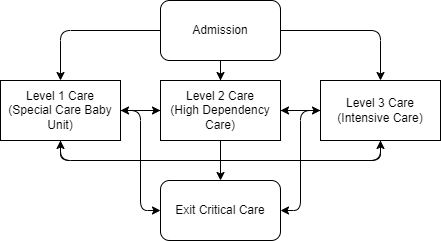

The diagram above was exported from draw.io. Its source (the exported page's mxGraphModel, read from the mxfile embedded in the PNG):
<mxGraphModel dx="1050" dy="530" grid="0" gridSize="10" guides="1" tooltips="1" connect="1" arrows="1" fold="1" page="1" pageScale="1" pageWidth="583" pageHeight="413" background="#ffffff" math="0" shadow="0">
  <root>
    <mxCell id="0" />
    <mxCell id="1" parent="0" />
    <mxCell id="e7QOo84Fm1mcgDjesH81-13" style="edgeStyle=orthogonalEdgeStyle;rounded=1;orthogonalLoop=1;jettySize=auto;html=1;exitX=0;exitY=0.5;exitDx=0;exitDy=0;entryX=0.5;entryY=0;entryDx=0;entryDy=0;" edge="1" parent="1" source="e7QOo84Fm1mcgDjesH81-1" target="e7QOo84Fm1mcgDjesH81-5">
      <mxGeometry relative="1" as="geometry" />
    </mxCell>
    <mxCell id="e7QOo84Fm1mcgDjesH81-14" style="edgeStyle=orthogonalEdgeStyle;rounded=1;orthogonalLoop=1;jettySize=auto;html=1;exitX=1;exitY=0.5;exitDx=0;exitDy=0;entryX=0.5;entryY=0;entryDx=0;entryDy=0;" edge="1" parent="1" source="e7QOo84Fm1mcgDjesH81-1" target="e7QOo84Fm1mcgDjesH81-4">
      <mxGeometry relative="1" as="geometry" />
    </mxCell>
    <mxCell id="e7QOo84Fm1mcgDjesH81-18" value="" style="edgeStyle=orthogonalEdgeStyle;rounded=0;orthogonalLoop=1;jettySize=auto;html=1;" edge="1" parent="1" source="e7QOo84Fm1mcgDjesH81-1" target="e7QOo84Fm1mcgDjesH81-3">
      <mxGeometry relative="1" as="geometry" />
    </mxCell>
    <mxCell id="e7QOo84Fm1mcgDjesH81-1" value="Admission" style="rounded=1;whiteSpace=wrap;html=1;" vertex="1" parent="1">
      <mxGeometry x="232" y="87" width="120" height="60" as="geometry" />
    </mxCell>
    <mxCell id="e7QOo84Fm1mcgDjesH81-2" value="Exit Critical Care" style="rounded=1;whiteSpace=wrap;html=1;" vertex="1" parent="1">
      <mxGeometry x="232" y="267" width="120" height="60" as="geometry" />
    </mxCell>
    <mxCell id="e7QOo84Fm1mcgDjesH81-10" style="edgeStyle=orthogonalEdgeStyle;rounded=0;orthogonalLoop=1;jettySize=auto;html=1;exitX=0;exitY=0.5;exitDx=0;exitDy=0;entryX=1;entryY=0.5;entryDx=0;entryDy=0;" edge="1" parent="1" source="e7QOo84Fm1mcgDjesH81-3" target="e7QOo84Fm1mcgDjesH81-5">
      <mxGeometry relative="1" as="geometry" />
    </mxCell>
    <mxCell id="e7QOo84Fm1mcgDjesH81-11" style="edgeStyle=orthogonalEdgeStyle;rounded=0;orthogonalLoop=1;jettySize=auto;html=1;exitX=1;exitY=0.5;exitDx=0;exitDy=0;entryX=0;entryY=0.5;entryDx=0;entryDy=0;" edge="1" parent="1" source="e7QOo84Fm1mcgDjesH81-3" target="e7QOo84Fm1mcgDjesH81-4">
      <mxGeometry relative="1" as="geometry" />
    </mxCell>
    <mxCell id="e7QOo84Fm1mcgDjesH81-19" value="" style="edgeStyle=orthogonalEdgeStyle;rounded=0;orthogonalLoop=1;jettySize=auto;html=1;" edge="1" parent="1" source="e7QOo84Fm1mcgDjesH81-3" target="e7QOo84Fm1mcgDjesH81-2">
      <mxGeometry relative="1" as="geometry" />
    </mxCell>
    <mxCell id="e7QOo84Fm1mcgDjesH81-3" value="Level 2 Care&lt;br&gt;(High Dependency Care)" style="rounded=0;whiteSpace=wrap;html=1;" vertex="1" parent="1">
      <mxGeometry x="232" y="167" width="120" height="60" as="geometry" />
    </mxCell>
    <mxCell id="e7QOo84Fm1mcgDjesH81-12" style="edgeStyle=orthogonalEdgeStyle;rounded=0;orthogonalLoop=1;jettySize=auto;html=1;exitX=0;exitY=0.5;exitDx=0;exitDy=0;entryX=1;entryY=0.5;entryDx=0;entryDy=0;" edge="1" parent="1" source="e7QOo84Fm1mcgDjesH81-4" target="e7QOo84Fm1mcgDjesH81-3">
      <mxGeometry relative="1" as="geometry" />
    </mxCell>
    <mxCell id="e7QOo84Fm1mcgDjesH81-16" style="edgeStyle=orthogonalEdgeStyle;rounded=1;orthogonalLoop=1;jettySize=auto;html=1;exitX=0.5;exitY=1;exitDx=0;exitDy=0;entryX=0.5;entryY=1;entryDx=0;entryDy=0;" edge="1" parent="1" source="e7QOo84Fm1mcgDjesH81-4" target="e7QOo84Fm1mcgDjesH81-5">
      <mxGeometry relative="1" as="geometry" />
    </mxCell>
    <mxCell id="e7QOo84Fm1mcgDjesH81-20" style="edgeStyle=orthogonalEdgeStyle;rounded=1;orthogonalLoop=1;jettySize=auto;html=1;entryX=1;entryY=0.5;entryDx=0;entryDy=0;" edge="1" parent="1" source="e7QOo84Fm1mcgDjesH81-4" target="e7QOo84Fm1mcgDjesH81-2">
      <mxGeometry relative="1" as="geometry" />
    </mxCell>
    <mxCell id="e7QOo84Fm1mcgDjesH81-4" value="Level 3 Care&lt;br&gt;(Intensive Care)" style="rounded=0;whiteSpace=wrap;html=1;" vertex="1" parent="1">
      <mxGeometry x="392" y="167" width="120" height="60" as="geometry" />
    </mxCell>
    <mxCell id="e7QOo84Fm1mcgDjesH81-9" style="edgeStyle=orthogonalEdgeStyle;rounded=0;orthogonalLoop=1;jettySize=auto;html=1;exitX=1;exitY=0.5;exitDx=0;exitDy=0;entryX=0;entryY=0.5;entryDx=0;entryDy=0;" edge="1" parent="1" source="e7QOo84Fm1mcgDjesH81-5" target="e7QOo84Fm1mcgDjesH81-3">
      <mxGeometry relative="1" as="geometry" />
    </mxCell>
    <mxCell id="e7QOo84Fm1mcgDjesH81-15" style="edgeStyle=orthogonalEdgeStyle;rounded=1;orthogonalLoop=1;jettySize=auto;html=1;exitX=0.5;exitY=1;exitDx=0;exitDy=0;entryX=0.5;entryY=1;entryDx=0;entryDy=0;" edge="1" parent="1" source="e7QOo84Fm1mcgDjesH81-5" target="e7QOo84Fm1mcgDjesH81-4">
      <mxGeometry relative="1" as="geometry" />
    </mxCell>
    <mxCell id="e7QOo84Fm1mcgDjesH81-21" style="edgeStyle=orthogonalEdgeStyle;rounded=1;orthogonalLoop=1;jettySize=auto;html=1;entryX=0;entryY=0.5;entryDx=0;entryDy=0;" edge="1" parent="1" source="e7QOo84Fm1mcgDjesH81-5" target="e7QOo84Fm1mcgDjesH81-2">
      <mxGeometry relative="1" as="geometry" />
    </mxCell>
    <mxCell id="e7QOo84Fm1mcgDjesH81-5" value="Level 1 Care&lt;br&gt;(Special Care Baby Unit)" style="rounded=0;whiteSpace=wrap;html=1;" vertex="1" parent="1">
      <mxGeometry x="72" y="167" width="120" height="60" as="geometry" />
    </mxCell>
  </root>
</mxGraphModel>